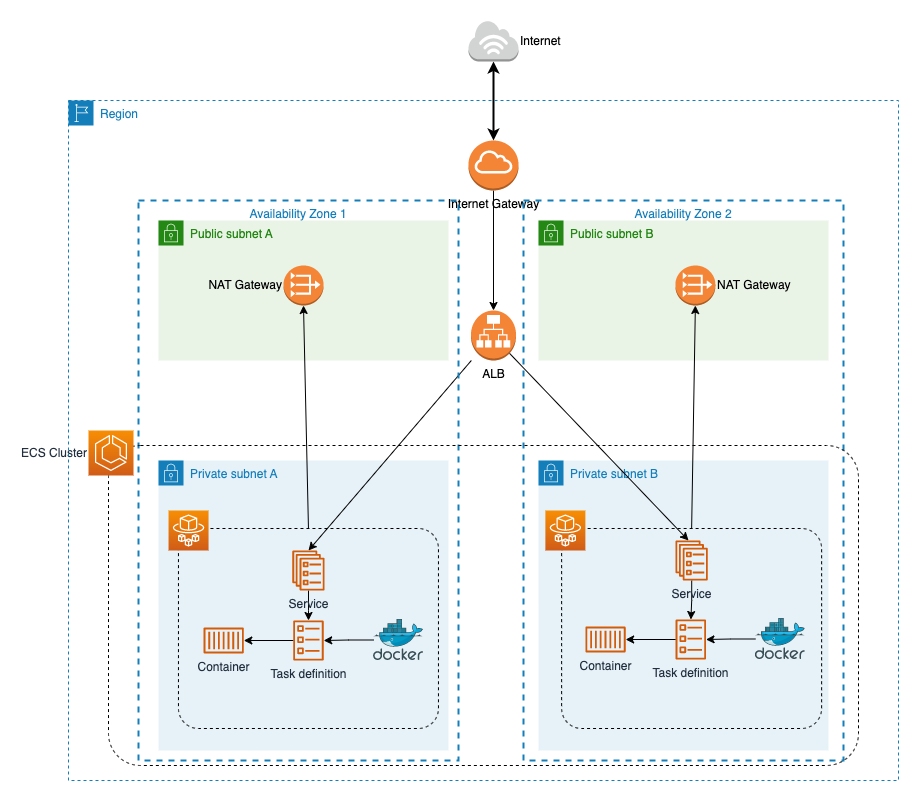

The diagram above was exported from draw.io. Its source (the exported page's mxGraphModel, read from the mxfile embedded in the PNG):
<mxGraphModel dx="2355" dy="937" grid="1" gridSize="10" guides="1" tooltips="1" connect="1" arrows="1" fold="1" page="1" pageScale="1" pageWidth="850" pageHeight="1100" math="0" shadow="0">
  <root>
    <mxCell id="0" />
    <mxCell id="1" parent="0" />
    <mxCell id="cYx1GboRBMkhjnR-BcGe-31" style="edgeStyle=orthogonalEdgeStyle;rounded=0;orthogonalLoop=1;jettySize=auto;html=1;startArrow=none;startFill=0;strokeColor=default;strokeWidth=1;" edge="1" parent="1" source="cYx1GboRBMkhjnR-BcGe-3">
      <mxGeometry relative="1" as="geometry">
        <mxPoint x="-105" y="340" as="targetPoint" />
      </mxGeometry>
    </mxCell>
    <mxCell id="cYx1GboRBMkhjnR-BcGe-3" value="Internet Gateway" style="outlineConnect=0;dashed=0;verticalLabelPosition=bottom;verticalAlign=top;align=center;html=1;shape=mxgraph.aws3.internet_gateway;fillColor=#F58536;gradientColor=none;" vertex="1" parent="1">
      <mxGeometry x="-130" y="170" width="50" height="50" as="geometry" />
    </mxCell>
    <mxCell id="cYx1GboRBMkhjnR-BcGe-25" value="" style="edgeStyle=orthogonalEdgeStyle;rounded=0;orthogonalLoop=1;jettySize=auto;html=1;strokeColor=default;startArrow=classic;startFill=1;strokeWidth=2;" edge="1" parent="1" source="cYx1GboRBMkhjnR-BcGe-4" target="cYx1GboRBMkhjnR-BcGe-3">
      <mxGeometry relative="1" as="geometry" />
    </mxCell>
    <mxCell id="cYx1GboRBMkhjnR-BcGe-4" value="Internet" style="outlineConnect=0;dashed=0;verticalLabelPosition=middle;verticalAlign=middle;align=left;html=1;shape=mxgraph.aws3.internet_3;fillColor=#D2D3D3;gradientColor=none;labelPosition=right;" vertex="1" parent="1">
      <mxGeometry x="-130" y="50" width="50" height="41" as="geometry" />
    </mxCell>
    <mxCell id="cYx1GboRBMkhjnR-BcGe-41" value="Public subnet A" style="points=[[0,0],[0.25,0],[0.5,0],[0.75,0],[1,0],[1,0.25],[1,0.5],[1,0.75],[1,1],[0.75,1],[0.5,1],[0.25,1],[0,1],[0,0.75],[0,0.5],[0,0.25]];outlineConnect=0;gradientColor=none;html=1;whiteSpace=wrap;fontSize=12;fontStyle=0;container=1;pointerEvents=0;collapsible=0;recursiveResize=0;shape=mxgraph.aws4.group;grIcon=mxgraph.aws4.group_security_group;grStroke=0;strokeColor=#248814;fillColor=#E9F3E6;verticalAlign=top;align=left;spacingLeft=30;fontColor=#248814;dashed=0;" vertex="1" parent="1">
      <mxGeometry x="-440" y="250" width="290" height="140" as="geometry" />
    </mxCell>
    <mxCell id="cYx1GboRBMkhjnR-BcGe-2" value="NAT Gateway" style="outlineConnect=0;dashed=0;verticalLabelPosition=middle;verticalAlign=middle;align=right;html=1;shape=mxgraph.aws3.vpc_nat_gateway;fillColor=#F58536;gradientColor=none;labelPosition=left;" vertex="1" parent="cYx1GboRBMkhjnR-BcGe-41">
      <mxGeometry x="125.00000000000003" y="45" width="40" height="40" as="geometry" />
    </mxCell>
    <mxCell id="cYx1GboRBMkhjnR-BcGe-43" value="Public subnet B" style="points=[[0,0],[0.25,0],[0.5,0],[0.75,0],[1,0],[1,0.25],[1,0.5],[1,0.75],[1,1],[0.75,1],[0.5,1],[0.25,1],[0,1],[0,0.75],[0,0.5],[0,0.25]];outlineConnect=0;gradientColor=none;html=1;whiteSpace=wrap;fontSize=12;fontStyle=0;container=1;pointerEvents=0;collapsible=0;recursiveResize=0;shape=mxgraph.aws4.group;grIcon=mxgraph.aws4.group_security_group;grStroke=0;strokeColor=#248814;fillColor=#E9F3E6;verticalAlign=top;align=left;spacingLeft=30;fontColor=#248814;dashed=0;" vertex="1" parent="1">
      <mxGeometry x="-60" y="250" width="290" height="140" as="geometry" />
    </mxCell>
    <mxCell id="cYx1GboRBMkhjnR-BcGe-26" value="NAT Gateway" style="outlineConnect=0;dashed=0;verticalLabelPosition=middle;verticalAlign=middle;align=left;html=1;shape=mxgraph.aws3.vpc_nat_gateway;fillColor=#F58536;gradientColor=none;labelPosition=right;" vertex="1" parent="cYx1GboRBMkhjnR-BcGe-43">
      <mxGeometry x="136.88" y="45" width="40" height="40" as="geometry" />
    </mxCell>
    <mxCell id="cYx1GboRBMkhjnR-BcGe-45" value="Private subnet A" style="points=[[0,0],[0.25,0],[0.5,0],[0.75,0],[1,0],[1,0.25],[1,0.5],[1,0.75],[1,1],[0.75,1],[0.5,1],[0.25,1],[0,1],[0,0.75],[0,0.5],[0,0.25]];outlineConnect=0;gradientColor=none;html=1;whiteSpace=wrap;fontSize=12;fontStyle=0;container=1;pointerEvents=0;collapsible=0;recursiveResize=0;shape=mxgraph.aws4.group;grIcon=mxgraph.aws4.group_security_group;grStroke=0;strokeColor=#147EBA;fillColor=#E6F2F8;verticalAlign=top;align=left;spacingLeft=30;fontColor=#147EBA;dashed=0;" vertex="1" parent="1">
      <mxGeometry x="-440" y="490" width="290" height="290" as="geometry" />
    </mxCell>
    <mxCell id="cYx1GboRBMkhjnR-BcGe-9" value="Task definition" style="sketch=0;outlineConnect=0;fontColor=#232F3E;gradientColor=none;fillColor=#D45B07;strokeColor=none;dashed=0;verticalLabelPosition=bottom;verticalAlign=top;align=center;html=1;fontSize=12;fontStyle=0;aspect=fixed;pointerEvents=1;shape=mxgraph.aws4.ecs_task;" vertex="1" parent="cYx1GboRBMkhjnR-BcGe-45">
      <mxGeometry x="134.54999999999995" y="160" width="30.83" height="40" as="geometry" />
    </mxCell>
    <mxCell id="cYx1GboRBMkhjnR-BcGe-12" value="" style="edgeStyle=orthogonalEdgeStyle;rounded=0;orthogonalLoop=1;jettySize=auto;html=1;" edge="1" parent="cYx1GboRBMkhjnR-BcGe-45" source="cYx1GboRBMkhjnR-BcGe-11" target="cYx1GboRBMkhjnR-BcGe-9">
      <mxGeometry relative="1" as="geometry" />
    </mxCell>
    <mxCell id="cYx1GboRBMkhjnR-BcGe-11" value="" style="sketch=0;aspect=fixed;html=1;points=[];align=center;image;fontSize=12;image=img/lib/mscae/Docker.svg;" vertex="1" parent="cYx1GboRBMkhjnR-BcGe-45">
      <mxGeometry x="215.04999999999995" y="159" width="50" height="41" as="geometry" />
    </mxCell>
    <mxCell id="cYx1GboRBMkhjnR-BcGe-23" value="" style="edgeStyle=orthogonalEdgeStyle;rounded=0;orthogonalLoop=1;jettySize=auto;html=1;" edge="1" parent="cYx1GboRBMkhjnR-BcGe-45" source="cYx1GboRBMkhjnR-BcGe-16" target="cYx1GboRBMkhjnR-BcGe-9">
      <mxGeometry relative="1" as="geometry" />
    </mxCell>
    <mxCell id="cYx1GboRBMkhjnR-BcGe-16" value="Service" style="sketch=0;outlineConnect=0;fontColor=#232F3E;gradientColor=none;fillColor=#D45B07;strokeColor=none;dashed=0;verticalLabelPosition=bottom;verticalAlign=top;align=center;html=1;fontSize=12;fontStyle=0;aspect=fixed;pointerEvents=1;shape=mxgraph.aws4.ecs_service;" vertex="1" parent="cYx1GboRBMkhjnR-BcGe-45">
      <mxGeometry x="133.71000000000004" y="90" width="32.5" height="40" as="geometry" />
    </mxCell>
    <mxCell id="cYx1GboRBMkhjnR-BcGe-19" value="Container" style="sketch=0;outlineConnect=0;fontColor=#232F3E;gradientColor=none;fillColor=#D45B07;strokeColor=none;dashed=0;verticalLabelPosition=bottom;verticalAlign=top;align=center;html=1;fontSize=12;fontStyle=0;aspect=fixed;pointerEvents=1;shape=mxgraph.aws4.container_1;" vertex="1" parent="cYx1GboRBMkhjnR-BcGe-45">
      <mxGeometry x="45.049999999999955" y="167" width="40.26" height="26" as="geometry" />
    </mxCell>
    <mxCell id="cYx1GboRBMkhjnR-BcGe-24" value="" style="edgeStyle=orthogonalEdgeStyle;rounded=0;orthogonalLoop=1;jettySize=auto;html=1;" edge="1" parent="cYx1GboRBMkhjnR-BcGe-45" source="cYx1GboRBMkhjnR-BcGe-9" target="cYx1GboRBMkhjnR-BcGe-19">
      <mxGeometry relative="1" as="geometry" />
    </mxCell>
    <mxCell id="cYx1GboRBMkhjnR-BcGe-35" value="" style="rounded=1;fillColor=none;gradientColor=none;arcSize=10;dashed=1;" vertex="1" parent="cYx1GboRBMkhjnR-BcGe-45">
      <mxGeometry x="19.960000000000036" y="68" width="260" height="200" as="geometry" />
    </mxCell>
    <mxCell id="cYx1GboRBMkhjnR-BcGe-37" value="" style="sketch=0;points=[[0,0,0],[0.25,0,0],[0.5,0,0],[0.75,0,0],[1,0,0],[0,1,0],[0.25,1,0],[0.5,1,0],[0.75,1,0],[1,1,0],[0,0.25,0],[0,0.5,0],[0,0.75,0],[1,0.25,0],[1,0.5,0],[1,0.75,0]];outlineConnect=0;fontColor=#232F3E;gradientColor=#F78E04;gradientDirection=north;fillColor=#D05C17;strokeColor=#ffffff;dashed=0;verticalLabelPosition=bottom;verticalAlign=top;align=center;html=1;fontSize=12;fontStyle=0;aspect=fixed;shape=mxgraph.aws4.resourceIcon;resIcon=mxgraph.aws4.fargate;" vertex="1" parent="cYx1GboRBMkhjnR-BcGe-45">
      <mxGeometry x="10.049999999999955" y="50" width="40" height="40" as="geometry" />
    </mxCell>
    <mxCell id="cYx1GboRBMkhjnR-BcGe-46" value="Private subnet B" style="points=[[0,0],[0.25,0],[0.5,0],[0.75,0],[1,0],[1,0.25],[1,0.5],[1,0.75],[1,1],[0.75,1],[0.5,1],[0.25,1],[0,1],[0,0.75],[0,0.5],[0,0.25]];outlineConnect=0;gradientColor=none;html=1;whiteSpace=wrap;fontSize=12;fontStyle=0;container=1;pointerEvents=0;collapsible=0;recursiveResize=0;shape=mxgraph.aws4.group;grIcon=mxgraph.aws4.group_security_group;grStroke=0;strokeColor=#147EBA;fillColor=#E6F2F8;verticalAlign=top;align=left;spacingLeft=30;fontColor=#147EBA;dashed=0;" vertex="1" parent="1">
      <mxGeometry x="-60" y="490" width="290" height="290" as="geometry" />
    </mxCell>
    <mxCell id="cYx1GboRBMkhjnR-BcGe-10" value="Task definition" style="sketch=0;outlineConnect=0;fontColor=#232F3E;gradientColor=none;fillColor=#D45B07;strokeColor=none;dashed=0;verticalLabelPosition=bottom;verticalAlign=top;align=center;html=1;fontSize=12;fontStyle=0;aspect=fixed;pointerEvents=1;shape=mxgraph.aws4.ecs_task;" vertex="1" parent="cYx1GboRBMkhjnR-BcGe-46">
      <mxGeometry x="136.88" y="159" width="30.83" height="40" as="geometry" />
    </mxCell>
    <mxCell id="cYx1GboRBMkhjnR-BcGe-15" value="" style="edgeStyle=orthogonalEdgeStyle;rounded=0;orthogonalLoop=1;jettySize=auto;html=1;" edge="1" parent="cYx1GboRBMkhjnR-BcGe-46" source="cYx1GboRBMkhjnR-BcGe-14" target="cYx1GboRBMkhjnR-BcGe-10">
      <mxGeometry relative="1" as="geometry" />
    </mxCell>
    <mxCell id="cYx1GboRBMkhjnR-BcGe-14" value="" style="sketch=0;aspect=fixed;html=1;points=[];align=center;image;fontSize=12;image=img/lib/mscae/Docker.svg;" vertex="1" parent="cYx1GboRBMkhjnR-BcGe-46">
      <mxGeometry x="216.88" y="158" width="50" height="41" as="geometry" />
    </mxCell>
    <mxCell id="cYx1GboRBMkhjnR-BcGe-22" value="" style="edgeStyle=orthogonalEdgeStyle;rounded=0;orthogonalLoop=1;jettySize=auto;html=1;" edge="1" parent="cYx1GboRBMkhjnR-BcGe-46" source="cYx1GboRBMkhjnR-BcGe-18" target="cYx1GboRBMkhjnR-BcGe-10">
      <mxGeometry relative="1" as="geometry" />
    </mxCell>
    <mxCell id="cYx1GboRBMkhjnR-BcGe-18" value="Service" style="sketch=0;outlineConnect=0;fontColor=#232F3E;gradientColor=none;fillColor=#D45B07;strokeColor=none;dashed=0;verticalLabelPosition=bottom;verticalAlign=top;align=center;html=1;fontSize=12;fontStyle=0;aspect=fixed;pointerEvents=1;shape=mxgraph.aws4.ecs_service;" vertex="1" parent="cYx1GboRBMkhjnR-BcGe-46">
      <mxGeometry x="136.88" y="80" width="32.5" height="40" as="geometry" />
    </mxCell>
    <mxCell id="cYx1GboRBMkhjnR-BcGe-20" value="Container" style="sketch=0;outlineConnect=0;fontColor=#232F3E;gradientColor=none;fillColor=#D45B07;strokeColor=none;dashed=0;verticalLabelPosition=bottom;verticalAlign=top;align=center;html=1;fontSize=12;fontStyle=0;aspect=fixed;pointerEvents=1;shape=mxgraph.aws4.container_1;" vertex="1" parent="cYx1GboRBMkhjnR-BcGe-46">
      <mxGeometry x="46.879999999999995" y="166" width="40.26" height="26" as="geometry" />
    </mxCell>
    <mxCell id="cYx1GboRBMkhjnR-BcGe-21" value="" style="edgeStyle=orthogonalEdgeStyle;rounded=0;orthogonalLoop=1;jettySize=auto;html=1;" edge="1" parent="cYx1GboRBMkhjnR-BcGe-46" source="cYx1GboRBMkhjnR-BcGe-10" target="cYx1GboRBMkhjnR-BcGe-20">
      <mxGeometry relative="1" as="geometry" />
    </mxCell>
    <mxCell id="cYx1GboRBMkhjnR-BcGe-38" value="" style="rounded=1;fillColor=none;gradientColor=none;arcSize=10;dashed=1;" vertex="1" parent="cYx1GboRBMkhjnR-BcGe-46">
      <mxGeometry x="23.12999999999994" y="68" width="260" height="200" as="geometry" />
    </mxCell>
    <mxCell id="cYx1GboRBMkhjnR-BcGe-39" value="" style="sketch=0;points=[[0,0,0],[0.25,0,0],[0.5,0,0],[0.75,0,0],[1,0,0],[0,1,0],[0.25,1,0],[0.5,1,0],[0.75,1,0],[1,1,0],[0,0.25,0],[0,0.5,0],[0,0.75,0],[1,0.25,0],[1,0.5,0],[1,0.75,0]];outlineConnect=0;fontColor=#232F3E;gradientColor=#F78E04;gradientDirection=north;fillColor=#D05C17;strokeColor=#ffffff;dashed=0;verticalLabelPosition=bottom;verticalAlign=top;align=center;html=1;fontSize=12;fontStyle=0;aspect=fixed;shape=mxgraph.aws4.resourceIcon;resIcon=mxgraph.aws4.fargate;" vertex="1" parent="cYx1GboRBMkhjnR-BcGe-46">
      <mxGeometry x="6.8799999999999955" y="50" width="40" height="40" as="geometry" />
    </mxCell>
    <mxCell id="cYx1GboRBMkhjnR-BcGe-52" style="edgeStyle=none;rounded=0;orthogonalLoop=1;jettySize=auto;html=1;exitX=0.855;exitY=0.855;exitDx=0;exitDy=0;exitPerimeter=0;entryX=0.488;entryY=0.06;entryDx=0;entryDy=0;entryPerimeter=0;startArrow=none;startFill=0;strokeColor=default;strokeWidth=1;" edge="1" parent="1" source="cYx1GboRBMkhjnR-BcGe-50" target="cYx1GboRBMkhjnR-BcGe-38">
      <mxGeometry relative="1" as="geometry" />
    </mxCell>
    <mxCell id="cYx1GboRBMkhjnR-BcGe-50" value="ALB" style="outlineConnect=0;dashed=0;verticalLabelPosition=bottom;verticalAlign=top;align=center;html=1;shape=mxgraph.aws3.application_load_balancer;fillColor=#F58536;gradientColor=none;" vertex="1" parent="1">
      <mxGeometry x="-127.5" y="340" width="45" height="50" as="geometry" />
    </mxCell>
    <mxCell id="cYx1GboRBMkhjnR-BcGe-51" value="" style="edgeStyle=none;rounded=0;orthogonalLoop=1;jettySize=auto;html=1;startArrow=none;startFill=0;strokeColor=default;strokeWidth=1;" edge="1" parent="1">
      <mxGeometry relative="1" as="geometry">
        <mxPoint x="-127.15845070422529" y="390" as="sourcePoint" />
        <mxPoint x="-290" y="580" as="targetPoint" />
      </mxGeometry>
    </mxCell>
    <mxCell id="cYx1GboRBMkhjnR-BcGe-54" style="edgeStyle=none;rounded=0;orthogonalLoop=1;jettySize=auto;html=1;exitX=0.5;exitY=0;exitDx=0;exitDy=0;entryX=0.5;entryY=1;entryDx=0;entryDy=0;entryPerimeter=0;startArrow=none;startFill=0;strokeColor=default;strokeWidth=1;" edge="1" parent="1" source="cYx1GboRBMkhjnR-BcGe-35" target="cYx1GboRBMkhjnR-BcGe-2">
      <mxGeometry relative="1" as="geometry" />
    </mxCell>
    <mxCell id="cYx1GboRBMkhjnR-BcGe-55" style="edgeStyle=none;rounded=0;orthogonalLoop=1;jettySize=auto;html=1;exitX=0.5;exitY=0;exitDx=0;exitDy=0;entryX=0.5;entryY=1;entryDx=0;entryDy=0;entryPerimeter=0;startArrow=none;startFill=0;strokeColor=default;strokeWidth=1;" edge="1" parent="1" source="cYx1GboRBMkhjnR-BcGe-38" target="cYx1GboRBMkhjnR-BcGe-26">
      <mxGeometry relative="1" as="geometry" />
    </mxCell>
    <mxCell id="cYx1GboRBMkhjnR-BcGe-56" value="Availability Zone 1" style="fillColor=none;strokeColor=#147EBA;dashed=1;verticalAlign=top;fontStyle=0;fontColor=#147EBA;strokeWidth=2;" vertex="1" parent="1">
      <mxGeometry x="-460" y="230" width="320" height="560" as="geometry" />
    </mxCell>
    <mxCell id="cYx1GboRBMkhjnR-BcGe-57" value="Availability Zone 2" style="fillColor=none;strokeColor=#147EBA;dashed=1;verticalAlign=top;fontStyle=0;fontColor=#147EBA;strokeWidth=2;" vertex="1" parent="1">
      <mxGeometry x="-75" y="230" width="320" height="560" as="geometry" />
    </mxCell>
    <mxCell id="cYx1GboRBMkhjnR-BcGe-59" value="" style="rounded=1;fillColor=none;gradientColor=none;arcSize=10;dashed=1;strokeColor=#000000;strokeWidth=1;" vertex="1" parent="1">
      <mxGeometry x="-490" y="475" width="750" height="320" as="geometry" />
    </mxCell>
    <mxCell id="cYx1GboRBMkhjnR-BcGe-61" value="ECS Cluster" style="sketch=0;points=[[0,0,0],[0.25,0,0],[0.5,0,0],[0.75,0,0],[1,0,0],[0,1,0],[0.25,1,0],[0.5,1,0],[0.75,1,0],[1,1,0],[0,0.25,0],[0,0.5,0],[0,0.75,0],[1,0.25,0],[1,0.5,0],[1,0.75,0]];outlineConnect=0;fontColor=#232F3E;gradientColor=#F78E04;gradientDirection=north;fillColor=#D05C17;strokeColor=#ffffff;dashed=0;verticalLabelPosition=middle;verticalAlign=middle;align=right;html=1;fontSize=12;fontStyle=0;aspect=fixed;shape=mxgraph.aws4.resourceIcon;resIcon=mxgraph.aws4.ecs;labelPosition=left;" vertex="1" parent="1">
      <mxGeometry x="-510" y="460" width="45" height="45" as="geometry" />
    </mxCell>
    <mxCell id="cYx1GboRBMkhjnR-BcGe-62" value="Region" style="points=[[0,0],[0.25,0],[0.5,0],[0.75,0],[1,0],[1,0.25],[1,0.5],[1,0.75],[1,1],[0.75,1],[0.5,1],[0.25,1],[0,1],[0,0.75],[0,0.5],[0,0.25]];outlineConnect=0;gradientColor=none;html=1;whiteSpace=wrap;fontSize=12;fontStyle=0;container=1;pointerEvents=0;collapsible=0;recursiveResize=0;shape=mxgraph.aws4.group;grIcon=mxgraph.aws4.group_region;strokeColor=#147EBA;fillColor=none;verticalAlign=top;align=left;spacingLeft=30;fontColor=#147EBA;dashed=1;" vertex="1" parent="1">
      <mxGeometry x="-530" y="130" width="830" height="680" as="geometry" />
    </mxCell>
  </root>
</mxGraphModel>